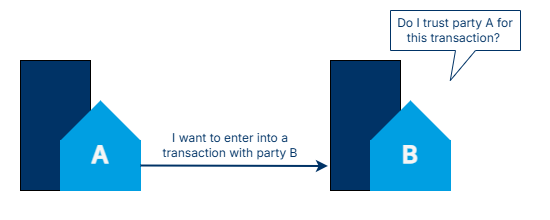

The diagram above was exported from draw.io. Its source (the exported page's mxGraphModel, read from the mxfile embedded in the PNG):
<mxGraphModel dx="772" dy="487" grid="1" gridSize="10" guides="1" tooltips="1" connect="1" arrows="1" fold="1" page="1" pageScale="1" pageWidth="1100" pageHeight="850" math="0" shadow="0">
  <root>
    <mxCell id="0" />
    <mxCell id="1" parent="0" />
    <mxCell id="n8tfPfn91BHjQoma2yrR-19" parent="1" style="rounded=0;whiteSpace=wrap;html=1;strokeColor=none;" value="" vertex="1">
      <mxGeometry height="220" width="550" x="190" y="170" as="geometry" />
    </mxCell>
    <mxCell id="n8tfPfn91BHjQoma2yrR-5" parent="1" style="whiteSpace=wrap;html=1;fillColor=#003366;fontStyle=1" value="" vertex="1">
      <mxGeometry height="130" width="70" x="210" y="230" as="geometry" />
    </mxCell>
    <mxCell id="n8tfPfn91BHjQoma2yrR-2" parent="1" style="triangle;whiteSpace=wrap;html=1;rotation=-90;movable=1;resizable=1;rotatable=1;deletable=1;editable=1;locked=0;connectable=1;strokeColor=light-dark(#009fe2, #008DC0);fillColor=light-dark(#009fe2, #008dc0);align=center;verticalAlign=middle;fontFamily=Helvetica;fontSize=12;fontColor=default;strokeWidth=0;fontStyle=1" value="" vertex="1">
      <mxGeometry height="80" width="40" x="270" y="250" as="geometry" />
    </mxCell>
    <mxCell id="n8tfPfn91BHjQoma2yrR-3" parent="1" style="whiteSpace=wrap;html=1;movable=1;resizable=1;rotatable=1;deletable=1;editable=1;locked=0;connectable=1;strokeColor=light-dark(#009fe2, #008DC0);fillColor=light-dark(#009fe2, #008dc0);strokeWidth=1;fontStyle=1" value="" vertex="1">
      <mxGeometry height="50" width="80" x="250" y="310" as="geometry" />
    </mxCell>
    <mxCell id="n8tfPfn91BHjQoma2yrR-7" parent="1" style="text;html=1;whiteSpace=wrap;strokeColor=none;fillColor=none;align=center;verticalAlign=middle;rounded=0;fontStyle=1" value="&lt;h1&gt;&lt;font style=&quot;color: rgb(245, 245, 245);&quot; face=&quot;Inter&quot; data-font-src=&quot;https://fonts.googleapis.com/css?family=Inter&quot;&gt;A&lt;/font&gt;&lt;/h1&gt;" vertex="1">
      <mxGeometry height="30" width="60" x="260" y="310" as="geometry" />
    </mxCell>
    <mxCell id="n8tfPfn91BHjQoma2yrR-8" parent="1" style="whiteSpace=wrap;html=1;fillColor=#003366;" value="" vertex="1">
      <mxGeometry height="130" width="70" x="520" y="230" as="geometry" />
    </mxCell>
    <mxCell id="n8tfPfn91BHjQoma2yrR-9" parent="1" style="triangle;whiteSpace=wrap;html=1;rotation=-90;movable=1;resizable=1;rotatable=1;deletable=1;editable=1;locked=0;connectable=1;strokeColor=light-dark(#009fe2, #008DC0);fillColor=light-dark(#009fe2, #008dc0);align=center;verticalAlign=middle;fontFamily=Helvetica;fontSize=12;fontColor=default;strokeWidth=0;" value="" vertex="1">
      <mxGeometry height="80" width="40" x="580" y="250" as="geometry" />
    </mxCell>
    <mxCell id="n8tfPfn91BHjQoma2yrR-10" parent="1" style="whiteSpace=wrap;html=1;movable=1;resizable=1;rotatable=1;deletable=1;editable=1;locked=0;connectable=1;strokeColor=light-dark(#009fe2, #008DC0);fillColor=light-dark(#009fe2, #008dc0);strokeWidth=1;" value="" vertex="1">
      <mxGeometry height="50" width="80" x="560" y="310" as="geometry" />
    </mxCell>
    <mxCell id="n8tfPfn91BHjQoma2yrR-11" parent="1" style="text;html=1;whiteSpace=wrap;strokeColor=none;fillColor=none;align=center;verticalAlign=middle;rounded=0;" value="&lt;h1&gt;&lt;font style=&quot;color: rgb(245, 245, 245);&quot; face=&quot;Inter&quot; data-font-src=&quot;https://fonts.googleapis.com/css?family=Inter&quot;&gt;B&lt;/font&gt;&lt;/h1&gt;" vertex="1">
      <mxGeometry height="30" width="60" x="570" y="310" as="geometry" />
    </mxCell>
    <mxCell id="n8tfPfn91BHjQoma2yrR-12" edge="1" parent="1" source="n8tfPfn91BHjQoma2yrR-3" style="edgeStyle=orthogonalEdgeStyle;rounded=0;orthogonalLoop=1;jettySize=auto;html=1;exitX=1;exitY=0.5;exitDx=0;exitDy=0;entryX=-0.036;entryY=0.811;entryDx=0;entryDy=0;entryPerimeter=0;strokeColor=#003366;strokeWidth=2;" target="n8tfPfn91BHjQoma2yrR-8">
      <mxGeometry relative="1" as="geometry" />
    </mxCell>
    <mxCell id="n8tfPfn91BHjQoma2yrR-13" parent="1" style="text;html=1;whiteSpace=wrap;strokeColor=none;fillColor=none;align=center;verticalAlign=middle;rounded=0;fontColor=#003366;" value="&lt;font face=&quot;Inter&quot; data-font-src=&quot;https://fonts.googleapis.com/css?family=Inter&quot;&gt;I want to enter into a transaction with party B&lt;/font&gt;" vertex="1">
      <mxGeometry height="30" width="140" x="350" y="300" as="geometry" />
    </mxCell>
    <mxCell id="n8tfPfn91BHjQoma2yrR-18" parent="1" style="shape=callout;whiteSpace=wrap;html=1;perimeter=calloutPerimeter;position2=0.46;strokeColor=#003366;fontColor=#003366;" value="&lt;span style=&quot;font-family: Inter;&quot;&gt;Do I trust party A for this transaction?&amp;nbsp;&lt;/span&gt;" vertex="1">
      <mxGeometry height="70" width="130" x="580" y="180" as="geometry" />
    </mxCell>
  </root>
</mxGraphModel>